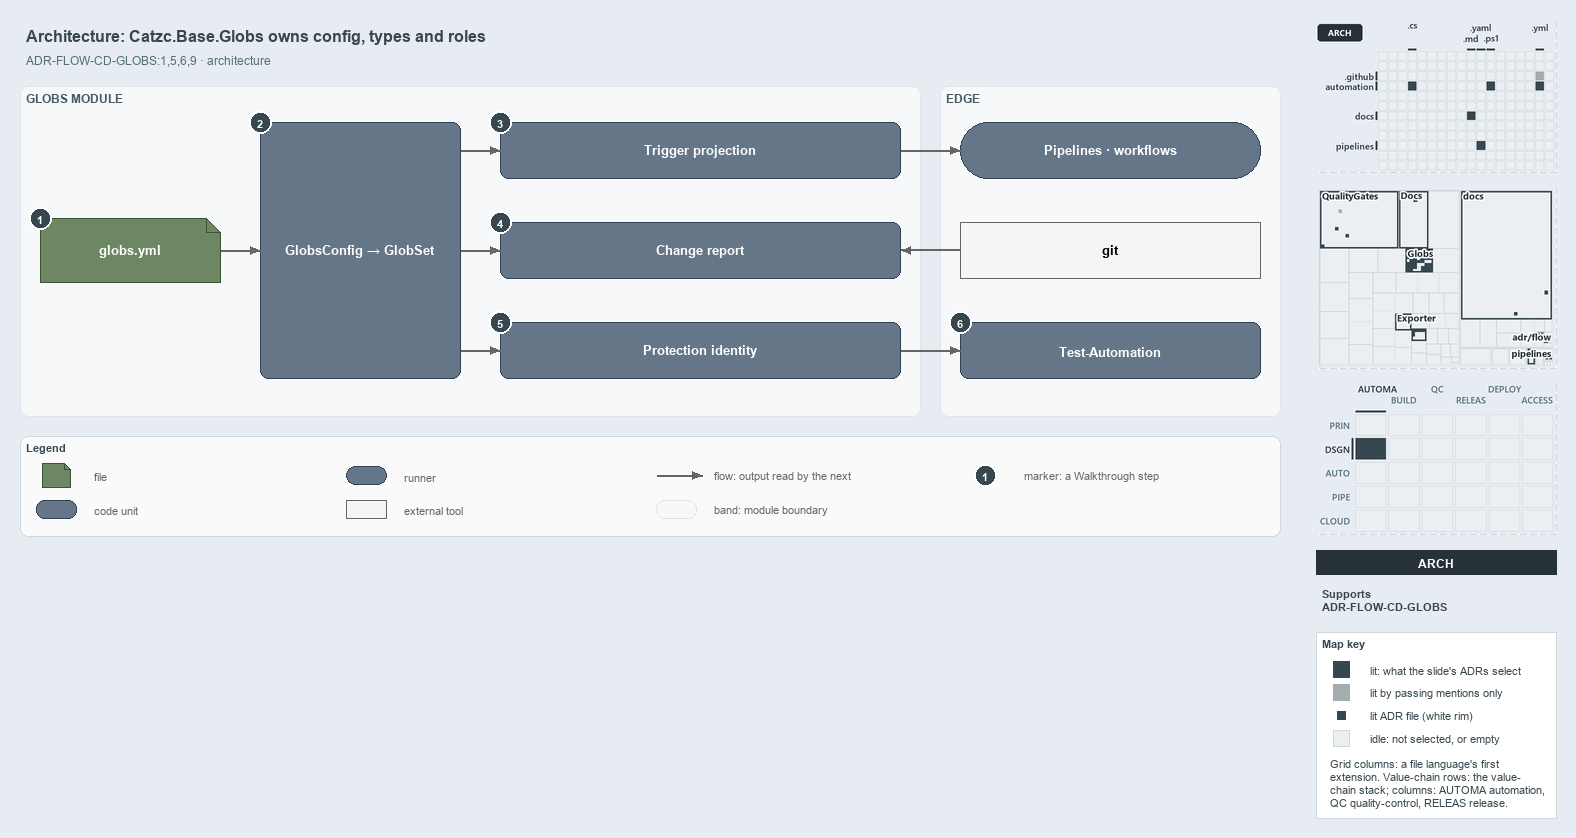

The diagram above was exported from draw.io. Its source (the exported page's mxGraphModel, read from the mxfile embedded in the PNG):
<mxGraphModel dx="1024" dy="768" grid="0" gridSize="10" guides="1" tooltips="1" connect="1" arrows="1" fold="1" page="1" pageScale="1" pageWidth="1572" pageHeight="560" background="#E6ECF2" math="0" shadow="0">
  <root>
    <mxCell id="0" />
    <mxCell id="1" parent="0" />
    <mxCell id="title" value="Architecture: Catzc.Base.Globs owns config, types and roles" style="text;html=1;align=left;verticalAlign=middle;fontSize=16;fontStyle=1;fontColor=#37474F;" vertex="1" parent="1">
      <mxGeometry x="20" y="14" width="1260" height="30" as="geometry" />
    </mxCell>
    <mxCell id="subtitle" value="ADR-FLOW-CD-GLOBS:1,5,6,9 · architecture" style="text;html=1;align=left;verticalAlign=middle;fontSize=12;fontColor=#546E7A;" vertex="1" parent="1">
      <mxGeometry x="20" y="44" width="1240" height="20" as="geometry" />
    </mxCell>
    <mxCell id="band-module" value="GLOBS MODULE" style="rounded=1;html=1;arcSize=3;fillColor=#F6F8FA;strokeColor=#E1E4E8;verticalAlign=top;align=left;spacingLeft=8;fontStyle=1;fontSize=12;fontColor=#455A64;" vertex="1" parent="1">
      <mxGeometry x="20" y="80" width="900" height="330" as="geometry" />
    </mxCell>
    <mxCell id="band-edge" value="EDGE" style="rounded=1;html=1;arcSize=3;fillColor=#F6F8FA;strokeColor=#E1E4E8;verticalAlign=top;align=left;spacingLeft=8;fontStyle=1;fontSize=12;fontColor=#455A64;" vertex="1" parent="1">
      <mxGeometry x="940" y="80" width="340" height="330" as="geometry" />
    </mxCell>
    <mxCell id="f-globs" value="&lt;b&gt;globs.yml&lt;/b&gt;" style="shape=note;size=14;whiteSpace=wrap;html=1;fontColor=#FFFFFF;fillColor=#6d8764;strokeColor=#3a5431;fontSize=13;" vertex="1" parent="1">
      <mxGeometry x="40" y="212" width="180" height="64" as="geometry" />
    </mxCell>
    <mxCell id="c-config" value="&lt;b&gt;GlobsConfig → GlobSet&lt;/b&gt;" style="rounded=1;whiteSpace=wrap;html=1;fontColor=#FFFFFF;arcSize=20;fillColor=#647687;strokeColor=#314354;fontSize=13;" vertex="1" parent="1">
      <mxGeometry x="260" y="116" width="200" height="256" as="geometry" />
    </mxCell>
    <mxCell id="c-role-1" value="&lt;b&gt;Trigger projection&lt;/b&gt;" style="rounded=1;whiteSpace=wrap;html=1;fontColor=#FFFFFF;arcSize=20;fillColor=#647687;strokeColor=#314354;fontSize=13;" vertex="1" parent="1">
      <mxGeometry x="500" y="116" width="400" height="56" as="geometry" />
    </mxCell>
    <mxCell id="c-role-2" value="&lt;b&gt;Change report&lt;/b&gt;" style="rounded=1;whiteSpace=wrap;html=1;fontColor=#FFFFFF;arcSize=20;fillColor=#647687;strokeColor=#314354;fontSize=13;" vertex="1" parent="1">
      <mxGeometry x="500" y="216" width="400" height="56" as="geometry" />
    </mxCell>
    <mxCell id="c-role-3" value="&lt;b&gt;Protection identity&lt;/b&gt;" style="rounded=1;whiteSpace=wrap;html=1;fontColor=#FFFFFF;arcSize=20;fillColor=#647687;strokeColor=#314354;fontSize=13;" vertex="1" parent="1">
      <mxGeometry x="500" y="316" width="400" height="56" as="geometry" />
    </mxCell>
    <mxCell id="r-pipelines" value="&lt;b&gt;Pipelines · workflows&lt;/b&gt;" style="rounded=1;arcSize=50;whiteSpace=wrap;html=1;fontColor=#FFFFFF;fillColor=#647687;strokeColor=#314354;fontSize=13;" vertex="1" parent="1">
      <mxGeometry x="960" y="116" width="300" height="56" as="geometry" />
    </mxCell>
    <mxCell id="x-git" value="&lt;b&gt;git&lt;/b&gt;" style="rounded=0;whiteSpace=wrap;html=1;fillColor=#f5f5f5;strokeColor=#666666;fontSize=13;" vertex="1" parent="1">
      <mxGeometry x="960" y="216" width="300" height="56" as="geometry" />
    </mxCell>
    <mxCell id="c-testauto" value="&lt;b&gt;Test-Automation&lt;/b&gt;" style="rounded=1;whiteSpace=wrap;html=1;fontColor=#FFFFFF;arcSize=20;fillColor=#647687;strokeColor=#314354;fontSize=13;" vertex="1" parent="1">
      <mxGeometry x="960" y="316" width="300" height="56" as="geometry" />
    </mxCell>
    <mxCell id="p-edge-globs-config-a" value="" style="text;html=1;strokeColor=none;fillColor=none;" vertex="1" parent="1">
      <mxGeometry x="220" y="244" width="1" height="1" as="geometry" />
    </mxCell>
    <mxCell id="p-edge-globs-config-b" value="" style="text;html=1;strokeColor=none;fillColor=none;" vertex="1" parent="1">
      <mxGeometry x="260" y="244" width="1" height="1" as="geometry" />
    </mxCell>
    <mxCell id="edge-globs-config" value="" style="edgeStyle=orthogonalEdgeStyle;rounded=1;html=1;fontSize=11;endArrow=block;strokeColor=#666666;" edge="1" parent="1" source="p-edge-globs-config-a" target="p-edge-globs-config-b">
      <mxGeometry relative="1" as="geometry" />
    </mxCell>
    <mxCell id="p-edge-config-role-1-a" value="" style="text;html=1;strokeColor=none;fillColor=none;" vertex="1" parent="1">
      <mxGeometry x="460" y="144" width="1" height="1" as="geometry" />
    </mxCell>
    <mxCell id="p-edge-config-role-1-b" value="" style="text;html=1;strokeColor=none;fillColor=none;" vertex="1" parent="1">
      <mxGeometry x="500" y="144" width="1" height="1" as="geometry" />
    </mxCell>
    <mxCell id="edge-config-role-1" value="" style="edgeStyle=orthogonalEdgeStyle;rounded=1;html=1;fontSize=11;endArrow=block;strokeColor=#666666;" edge="1" parent="1" source="p-edge-config-role-1-a" target="p-edge-config-role-1-b">
      <mxGeometry relative="1" as="geometry" />
    </mxCell>
    <mxCell id="p-edge-config-role-2-a" value="" style="text;html=1;strokeColor=none;fillColor=none;" vertex="1" parent="1">
      <mxGeometry x="460" y="244" width="1" height="1" as="geometry" />
    </mxCell>
    <mxCell id="p-edge-config-role-2-b" value="" style="text;html=1;strokeColor=none;fillColor=none;" vertex="1" parent="1">
      <mxGeometry x="500" y="244" width="1" height="1" as="geometry" />
    </mxCell>
    <mxCell id="edge-config-role-2" value="" style="edgeStyle=orthogonalEdgeStyle;rounded=1;html=1;fontSize=11;endArrow=block;strokeColor=#666666;" edge="1" parent="1" source="p-edge-config-role-2-a" target="p-edge-config-role-2-b">
      <mxGeometry relative="1" as="geometry" />
    </mxCell>
    <mxCell id="p-edge-config-role-3-a" value="" style="text;html=1;strokeColor=none;fillColor=none;" vertex="1" parent="1">
      <mxGeometry x="460" y="344" width="1" height="1" as="geometry" />
    </mxCell>
    <mxCell id="p-edge-config-role-3-b" value="" style="text;html=1;strokeColor=none;fillColor=none;" vertex="1" parent="1">
      <mxGeometry x="500" y="344" width="1" height="1" as="geometry" />
    </mxCell>
    <mxCell id="edge-config-role-3" value="" style="edgeStyle=orthogonalEdgeStyle;rounded=1;html=1;fontSize=11;endArrow=block;strokeColor=#666666;" edge="1" parent="1" source="p-edge-config-role-3-a" target="p-edge-config-role-3-b">
      <mxGeometry relative="1" as="geometry" />
    </mxCell>
    <mxCell id="p-edge-trigger-pipelines-a" value="" style="text;html=1;strokeColor=none;fillColor=none;" vertex="1" parent="1">
      <mxGeometry x="900" y="144" width="1" height="1" as="geometry" />
    </mxCell>
    <mxCell id="p-edge-trigger-pipelines-b" value="" style="text;html=1;strokeColor=none;fillColor=none;" vertex="1" parent="1">
      <mxGeometry x="960" y="144" width="1" height="1" as="geometry" />
    </mxCell>
    <mxCell id="edge-trigger-pipelines" value="" style="edgeStyle=orthogonalEdgeStyle;rounded=1;html=1;fontSize=11;endArrow=block;strokeColor=#666666;" edge="1" parent="1" source="p-edge-trigger-pipelines-a" target="p-edge-trigger-pipelines-b">
      <mxGeometry relative="1" as="geometry" />
    </mxCell>
    <mxCell id="p-edge-change-git-a" value="" style="text;html=1;strokeColor=none;fillColor=none;" vertex="1" parent="1">
      <mxGeometry x="900" y="244" width="1" height="1" as="geometry" />
    </mxCell>
    <mxCell id="p-edge-change-git-b" value="" style="text;html=1;strokeColor=none;fillColor=none;" vertex="1" parent="1">
      <mxGeometry x="960" y="244" width="1" height="1" as="geometry" />
    </mxCell>
    <mxCell id="edge-change-git" value="" style="edgeStyle=orthogonalEdgeStyle;rounded=1;html=1;fontSize=11;endArrow=block;strokeColor=#666666;" edge="1" parent="1" source="p-edge-change-git-b" target="p-edge-change-git-a">
      <mxGeometry relative="1" as="geometry" />
    </mxCell>
    <mxCell id="p-edge-testauto-identity-a" value="" style="text;html=1;strokeColor=none;fillColor=none;" vertex="1" parent="1">
      <mxGeometry x="960" y="344" width="1" height="1" as="geometry" />
    </mxCell>
    <mxCell id="p-edge-testauto-identity-b" value="" style="text;html=1;strokeColor=none;fillColor=none;" vertex="1" parent="1">
      <mxGeometry x="900" y="344" width="1" height="1" as="geometry" />
    </mxCell>
    <mxCell id="edge-testauto-identity" value="" style="edgeStyle=orthogonalEdgeStyle;rounded=1;html=1;fontSize=11;endArrow=block;strokeColor=#666666;" edge="1" parent="1" source="p-edge-testauto-identity-b" target="p-edge-testauto-identity-a">
      <mxGeometry relative="1" as="geometry" />
    </mxCell>
    <mxCell id="mark-1" value="1" style="ellipse;html=1;fillColor=#37474F;strokeColor=#FFFFFF;strokeWidth=2;fontColor=#FFFFFF;fontStyle=1;fontSize=11;" vertex="1" parent="1">
      <mxGeometry x="29" y="201" width="22" height="22" as="geometry" />
    </mxCell>
    <mxCell id="mark-2" value="2" style="ellipse;html=1;fillColor=#37474F;strokeColor=#FFFFFF;strokeWidth=2;fontColor=#FFFFFF;fontStyle=1;fontSize=11;" vertex="1" parent="1">
      <mxGeometry x="249" y="105" width="22" height="22" as="geometry" />
    </mxCell>
    <mxCell id="mark-3" value="3" style="ellipse;html=1;fillColor=#37474F;strokeColor=#FFFFFF;strokeWidth=2;fontColor=#FFFFFF;fontStyle=1;fontSize=11;" vertex="1" parent="1">
      <mxGeometry x="489" y="105" width="22" height="22" as="geometry" />
    </mxCell>
    <mxCell id="mark-4" value="4" style="ellipse;html=1;fillColor=#37474F;strokeColor=#FFFFFF;strokeWidth=2;fontColor=#FFFFFF;fontStyle=1;fontSize=11;" vertex="1" parent="1">
      <mxGeometry x="489" y="205" width="22" height="22" as="geometry" />
    </mxCell>
    <mxCell id="mark-5" value="5" style="ellipse;html=1;fillColor=#37474F;strokeColor=#FFFFFF;strokeWidth=2;fontColor=#FFFFFF;fontStyle=1;fontSize=11;" vertex="1" parent="1">
      <mxGeometry x="489" y="305" width="22" height="22" as="geometry" />
    </mxCell>
    <mxCell id="mark-6" value="6" style="ellipse;html=1;fillColor=#37474F;strokeColor=#FFFFFF;strokeWidth=2;fontColor=#FFFFFF;fontStyle=1;fontSize=11;" vertex="1" parent="1">
      <mxGeometry x="949" y="305" width="22" height="22" as="geometry" />
    </mxCell>
    <mxCell id="legend" value="&lt;b&gt;Legend&lt;/b&gt;" style="rounded=1;whiteSpace=wrap;html=1;arcSize=6;fillColor=#FAFAFA;strokeColor=#CFD8DC;align=left;verticalAlign=top;spacing=8;fontSize=11;fontColor=#37474F;" vertex="1" parent="1">
      <mxGeometry x="20" y="430" width="1260" height="100" as="geometry" />
    </mxCell>
    <mxCell id="legend-1" value="" style="shape=note;size=6;whiteSpace=wrap;html=1;fontColor=#FFFFFF;fillColor=#6d8764;strokeColor=#3a5431;" vertex="1" parent="1">
      <mxGeometry x="42" y="457" width="28" height="24" as="geometry" />
    </mxCell>
    <mxCell id="legend-1-text" value="file" style="text;html=1;align=left;verticalAlign=middle;fontSize=11;fontColor=#666666;" vertex="1" parent="1">
      <mxGeometry x="88" y="459" width="250" height="20" as="geometry" />
    </mxCell>
    <mxCell id="legend-2" value="" style="rounded=1;whiteSpace=wrap;html=1;fontColor=#FFFFFF;arcSize=20;fillColor=#647687;strokeColor=#314354;" vertex="1" parent="1">
      <mxGeometry x="36" y="494" width="40" height="18" as="geometry" />
    </mxCell>
    <mxCell id="legend-2-text" value="code unit" style="text;html=1;align=left;verticalAlign=middle;fontSize=11;fontColor=#666666;" vertex="1" parent="1">
      <mxGeometry x="88" y="493" width="250" height="20" as="geometry" />
    </mxCell>
    <mxCell id="legend-3" value="" style="rounded=1;arcSize=50;whiteSpace=wrap;html=1;fontColor=#FFFFFF;fillColor=#647687;strokeColor=#314354;" vertex="1" parent="1">
      <mxGeometry x="346" y="460" width="40" height="18" as="geometry" />
    </mxCell>
    <mxCell id="legend-3-text" value="runner" style="text;html=1;align=left;verticalAlign=middle;fontSize=11;fontColor=#666666;" vertex="1" parent="1">
      <mxGeometry x="398" y="459" width="250" height="20" as="geometry" />
    </mxCell>
    <mxCell id="legend-4" value="" style="rounded=0;whiteSpace=wrap;html=1;fillColor=#f5f5f5;strokeColor=#666666;" vertex="1" parent="1">
      <mxGeometry x="346" y="494" width="40" height="18" as="geometry" />
    </mxCell>
    <mxCell id="legend-4-text" value="external tool" style="text;html=1;align=left;verticalAlign=middle;fontSize=11;fontColor=#666666;" vertex="1" parent="1">
      <mxGeometry x="398" y="493" width="250" height="20" as="geometry" />
    </mxCell>
    <mxCell id="p-legend-5-a" value="" style="text;html=1;strokeColor=none;fillColor=none;" vertex="1" parent="1">
      <mxGeometry x="656" y="469" width="1" height="1" as="geometry" />
    </mxCell>
    <mxCell id="p-legend-5-b" value="" style="text;html=1;strokeColor=none;fillColor=none;" vertex="1" parent="1">
      <mxGeometry x="702" y="469" width="1" height="1" as="geometry" />
    </mxCell>
    <mxCell id="legend-5" value="" style="edgeStyle=orthogonalEdgeStyle;rounded=1;html=1;fontSize=11;endArrow=block;strokeColor=#666666;" edge="1" parent="1" source="p-legend-5-a" target="p-legend-5-b">
      <mxGeometry relative="1" as="geometry" />
    </mxCell>
    <mxCell id="legend-5-text" value="flow: output read by the next" style="text;html=1;align=left;verticalAlign=middle;fontSize=11;fontColor=#666666;" vertex="1" parent="1">
      <mxGeometry x="708" y="459" width="250" height="20" as="geometry" />
    </mxCell>
    <mxCell id="legend-6" value="" style="rounded=1;html=1;arcSize=3;fillColor=#F6F8FA;strokeColor=#E1E4E8;" vertex="1" parent="1">
      <mxGeometry x="656" y="494" width="40" height="18" as="geometry" />
    </mxCell>
    <mxCell id="legend-6-text" value="band: module boundary" style="text;html=1;align=left;verticalAlign=middle;fontSize=11;fontColor=#666666;" vertex="1" parent="1">
      <mxGeometry x="708" y="493" width="250" height="20" as="geometry" />
    </mxCell>
    <mxCell id="legend-7" value="1" style="ellipse;html=1;fillColor=#37474F;strokeColor=#FFFFFF;strokeWidth=2;fontColor=#FFFFFF;fontStyle=1;fontSize=11;" vertex="1" parent="1">
      <mxGeometry x="974" y="458" width="22" height="22" as="geometry" />
    </mxCell>
    <mxCell id="legend-7-text" value="marker: a Walkthrough step" style="text;html=1;align=left;verticalAlign=middle;fontSize=11;fontColor=#666666;" vertex="1" parent="1">
      <mxGeometry x="1018" y="459" width="250" height="20" as="geometry" />
    </mxCell>
    <mxCell id="minimap-grid" value="" style="shape=image;html=1;imageAspect=0;aspect=fixed;verticalLabelPosition=bottom;strokeColor=#CFD8DC;dashed=1;fillColor=#FAFAFA;image=data:image/png,(base64 omitted: 11448 chars);" vertex="1" parent="1">
      <mxGeometry x="1316" y="16" width="240" height="150" as="geometry" />
    </mxCell>
    <mxCell id="minimap-tree" value="" style="shape=image;html=1;imageAspect=0;aspect=fixed;verticalLabelPosition=bottom;strokeColor=#CFD8DC;dashed=1;fillColor=#FAFAFA;image=data:image/png,(base64 omitted: 20824 chars);" vertex="1" parent="1">
      <mxGeometry x="1316" y="182" width="240" height="180" as="geometry" />
    </mxCell>
    <mxCell id="minimap-chain" value="" style="shape=image;html=1;imageAspect=0;aspect=fixed;verticalLabelPosition=bottom;strokeColor=#CFD8DC;dashed=1;fillColor=#FAFAFA;image=data:image/png,(base64 omitted: 14172 chars);" vertex="1" parent="1">
      <mxGeometry x="1316" y="378" width="240" height="150" as="geometry" />
    </mxCell>
    <mxCell id="lens-badge" value="ARCH" style="rounded=0;whiteSpace=wrap;html=1;align=center;verticalAlign=middle;fontSize=12;fontStyle=1;fontColor=#FFFFFF;fillColor=#263238;strokeColor=none;" vertex="1" parent="1">
      <mxGeometry x="1316" y="544" width="240" height="24" as="geometry" />
    </mxCell>
    <mxCell id="supports" value="&lt;b&gt;Supports&lt;/b&gt;&lt;br&gt;ADR-FLOW-CD-GLOBS" style="text;html=1;whiteSpace=wrap;align=left;verticalAlign=top;fontSize=11;fontColor=#37474F;" vertex="1" parent="1">
      <mxGeometry x="1316" y="576" width="240" height="38" as="geometry" />
    </mxCell>
    <mxCell id="mapkey" value="&lt;b&gt;Map key&lt;/b&gt;" style="rounded=0;whiteSpace=wrap;html=1;align=left;verticalAlign=top;fontSize=11;fontColor=#37474F;fillColor=#FFFFFF;strokeColor=#CFD8DC;spacingLeft=8;spacingTop=2;" vertex="1" parent="1">
      <mxGeometry x="1316" y="626" width="240" height="186" as="geometry" />
    </mxCell>
    <mxCell id="mapkey-lit" value="" style="rounded=0;html=1;fillColor=#37474F;strokeColor=#37474F;" vertex="1" parent="1">
      <mxGeometry x="1333.0" y="655.0" width="16" height="16" as="geometry" />
    </mxCell>
    <mxCell id="mapkey-lit-text" value="lit: what the slide's ADRs select" style="text;html=1;align=left;verticalAlign=middle;fontSize=11;fontColor=#37474F;" vertex="1" parent="1">
      <mxGeometry x="1364" y="653" width="184" height="20" as="geometry" />
    </mxCell>
    <mxCell id="mapkey-touched" value="" style="rounded=0;html=1;fillColor=#A4ACB0;strokeColor=#A4ACB0;" vertex="1" parent="1">
      <mxGeometry x="1333.0" y="678.0" width="16" height="16" as="geometry" />
    </mxCell>
    <mxCell id="mapkey-touched-text" value="lit by passing mentions only" style="text;html=1;align=left;verticalAlign=middle;fontSize=11;fontColor=#37474F;" vertex="1" parent="1">
      <mxGeometry x="1364" y="676" width="184" height="20" as="geometry" />
    </mxCell>
    <mxCell id="mapkey-adr" value="" style="rounded=0;html=1;fillColor=#37474F;strokeColor=#FFFFFF;strokeWidth=2;" vertex="1" parent="1">
      <mxGeometry x="1335.0" y="703.0" width="12" height="12" as="geometry" />
    </mxCell>
    <mxCell id="mapkey-adr-text" value="lit ADR file (white rim)" style="text;html=1;align=left;verticalAlign=middle;fontSize=11;fontColor=#37474F;" vertex="1" parent="1">
      <mxGeometry x="1364" y="699" width="184" height="20" as="geometry" />
    </mxCell>
    <mxCell id="mapkey-idle" value="" style="rounded=0;html=1;fillColor=#ECEFF1;strokeColor=#CFD8DC;" vertex="1" parent="1">
      <mxGeometry x="1333.0" y="724.0" width="16" height="16" as="geometry" />
    </mxCell>
    <mxCell id="mapkey-idle-text" value="idle: not selected, or empty" style="text;html=1;align=left;verticalAlign=middle;fontSize=11;fontColor=#37474F;" vertex="1" parent="1">
      <mxGeometry x="1364" y="722" width="184" height="20" as="geometry" />
    </mxCell>
    <mxCell id="mapkey-codes" value="Grid columns: a file language's first&lt;br&gt;extension. Value-chain rows: the value-&lt;br&gt;chain stack; columns: AUTOMA automation,&lt;br&gt;QC quality-control, RELEAS release." style="text;html=1;align=left;verticalAlign=top;whiteSpace=wrap;fontSize=11;fontColor=#37474F;" vertex="1" parent="1">
      <mxGeometry x="1324" y="746" width="224" height="60" as="geometry" />
    </mxCell>
  </root>
</mxGraphModel>